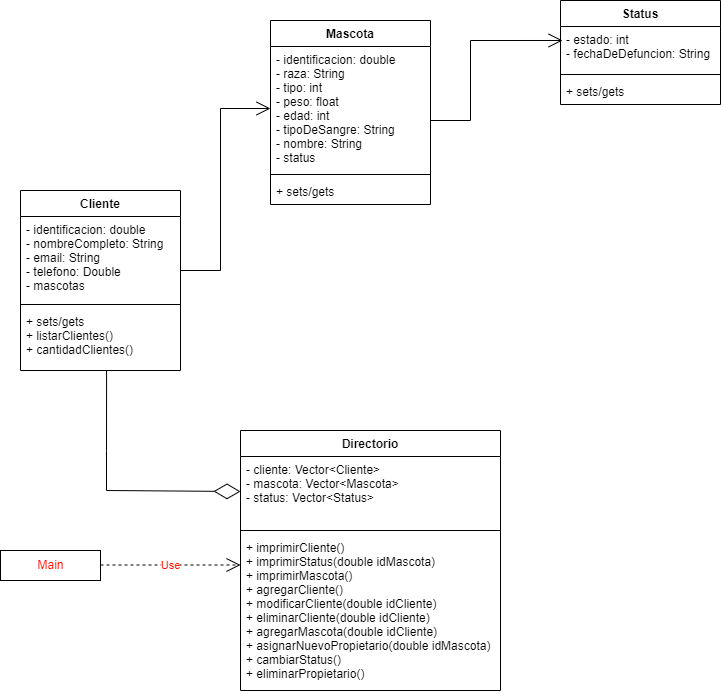

The diagram above was exported from draw.io. Its source (the exported page's mxGraphModel, read from the mxfile embedded in the PNG):
<mxGraphModel dx="1102" dy="614" grid="1" gridSize="10" guides="1" tooltips="1" connect="1" arrows="1" fold="1" page="1" pageScale="1" pageWidth="827" pageHeight="1169" math="0" shadow="0">
  <root>
    <mxCell id="0" />
    <mxCell id="1" parent="0" />
    <mxCell id="S4TnGJGhAqrgv55nwpMQ-1" value="&lt;font color=&quot;#ff1100&quot;&gt;Main&lt;/font&gt;" style="html=1;" parent="1" vertex="1">
      <mxGeometry x="10" y="600" width="100" height="30" as="geometry" />
    </mxCell>
    <mxCell id="S4TnGJGhAqrgv55nwpMQ-2" value="Use" style="endArrow=open;endSize=12;dashed=1;html=1;rounded=0;fontColor=#FF1100;" parent="1" edge="1">
      <mxGeometry width="160" relative="1" as="geometry">
        <mxPoint x="110" y="614.5" as="sourcePoint" />
        <mxPoint x="250" y="614.5" as="targetPoint" />
      </mxGeometry>
    </mxCell>
    <mxCell id="S4TnGJGhAqrgv55nwpMQ-3" value="Cliente" style="swimlane;fontStyle=1;align=center;verticalAlign=top;childLayout=stackLayout;horizontal=1;startSize=26;horizontalStack=0;resizeParent=1;resizeParentMax=0;resizeLast=0;collapsible=1;marginBottom=0;fontColor=#000000;" parent="1" vertex="1">
      <mxGeometry x="30" y="240" width="160" height="180" as="geometry">
        <mxRectangle x="60" y="70" width="70" height="26" as="alternateBounds" />
      </mxGeometry>
    </mxCell>
    <mxCell id="S4TnGJGhAqrgv55nwpMQ-4" value="- identificacion: double&#10;- nombreCompleto: String&#10;- email: String&#10;- telefono: Double&#10;- mascotas" style="text;strokeColor=none;fillColor=none;align=left;verticalAlign=top;spacingLeft=4;spacingRight=4;overflow=hidden;rotatable=0;points=[[0,0.5],[1,0.5]];portConstraint=eastwest;fontColor=#000000;" parent="S4TnGJGhAqrgv55nwpMQ-3" vertex="1">
      <mxGeometry y="26" width="160" height="84" as="geometry" />
    </mxCell>
    <mxCell id="S4TnGJGhAqrgv55nwpMQ-5" value="" style="line;strokeWidth=1;fillColor=none;align=left;verticalAlign=middle;spacingTop=-1;spacingLeft=3;spacingRight=3;rotatable=0;labelPosition=right;points=[];portConstraint=eastwest;fontColor=#FF1100;" parent="S4TnGJGhAqrgv55nwpMQ-3" vertex="1">
      <mxGeometry y="110" width="160" height="8" as="geometry" />
    </mxCell>
    <mxCell id="S4TnGJGhAqrgv55nwpMQ-6" value="+ sets/gets&#10;+ listarClientes()&#10;+ cantidadClientes()" style="text;strokeColor=none;fillColor=none;align=left;verticalAlign=top;spacingLeft=4;spacingRight=4;overflow=hidden;rotatable=0;points=[[0,0.5],[1,0.5]];portConstraint=eastwest;fontColor=#000000;" parent="S4TnGJGhAqrgv55nwpMQ-3" vertex="1">
      <mxGeometry y="118" width="160" height="62" as="geometry" />
    </mxCell>
    <mxCell id="S4TnGJGhAqrgv55nwpMQ-7" value="Mascota" style="swimlane;fontStyle=1;align=center;verticalAlign=top;childLayout=stackLayout;horizontal=1;startSize=26;horizontalStack=0;resizeParent=1;resizeParentMax=0;resizeLast=0;collapsible=1;marginBottom=0;fontColor=#000000;" parent="1" vertex="1">
      <mxGeometry x="280" y="70" width="160" height="184" as="geometry">
        <mxRectangle x="60" y="70" width="70" height="26" as="alternateBounds" />
      </mxGeometry>
    </mxCell>
    <mxCell id="S4TnGJGhAqrgv55nwpMQ-8" value="- identificacion: double&#10;- raza: String&#10;- tipo: int&#10;- peso: float&#10;- edad: int&#10;- tipoDeSangre: String&#10;- nombre: String&#10;- status" style="text;strokeColor=none;fillColor=none;align=left;verticalAlign=top;spacingLeft=4;spacingRight=4;overflow=hidden;rotatable=0;points=[[0,0.5],[1,0.5]];portConstraint=eastwest;fontColor=#000000;" parent="S4TnGJGhAqrgv55nwpMQ-7" vertex="1">
      <mxGeometry y="26" width="160" height="124" as="geometry" />
    </mxCell>
    <mxCell id="S4TnGJGhAqrgv55nwpMQ-9" value="" style="line;strokeWidth=1;fillColor=none;align=left;verticalAlign=middle;spacingTop=-1;spacingLeft=3;spacingRight=3;rotatable=0;labelPosition=right;points=[];portConstraint=eastwest;fontColor=#FF1100;" parent="S4TnGJGhAqrgv55nwpMQ-7" vertex="1">
      <mxGeometry y="150" width="160" height="8" as="geometry" />
    </mxCell>
    <mxCell id="S4TnGJGhAqrgv55nwpMQ-10" value="+ sets/gets" style="text;strokeColor=none;fillColor=none;align=left;verticalAlign=top;spacingLeft=4;spacingRight=4;overflow=hidden;rotatable=0;points=[[0,0.5],[1,0.5]];portConstraint=eastwest;fontColor=#000000;" parent="S4TnGJGhAqrgv55nwpMQ-7" vertex="1">
      <mxGeometry y="158" width="160" height="26" as="geometry" />
    </mxCell>
    <mxCell id="S4TnGJGhAqrgv55nwpMQ-15" value="Status" style="swimlane;fontStyle=1;align=center;verticalAlign=top;childLayout=stackLayout;horizontal=1;startSize=26;horizontalStack=0;resizeParent=1;resizeParentMax=0;resizeLast=0;collapsible=1;marginBottom=0;fontColor=#000000;" parent="1" vertex="1">
      <mxGeometry x="570" y="50" width="160" height="104" as="geometry">
        <mxRectangle x="60" y="70" width="70" height="26" as="alternateBounds" />
      </mxGeometry>
    </mxCell>
    <mxCell id="S4TnGJGhAqrgv55nwpMQ-16" value="- estado: int&#10;- fechaDeDefuncion: String" style="text;strokeColor=none;fillColor=none;align=left;verticalAlign=top;spacingLeft=4;spacingRight=4;overflow=hidden;rotatable=0;points=[[0,0.5],[1,0.5]];portConstraint=eastwest;fontColor=#000000;" parent="S4TnGJGhAqrgv55nwpMQ-15" vertex="1">
      <mxGeometry y="26" width="160" height="44" as="geometry" />
    </mxCell>
    <mxCell id="S4TnGJGhAqrgv55nwpMQ-17" value="" style="line;strokeWidth=1;fillColor=none;align=left;verticalAlign=middle;spacingTop=-1;spacingLeft=3;spacingRight=3;rotatable=0;labelPosition=right;points=[];portConstraint=eastwest;fontColor=#FF1100;" parent="S4TnGJGhAqrgv55nwpMQ-15" vertex="1">
      <mxGeometry y="70" width="160" height="8" as="geometry" />
    </mxCell>
    <mxCell id="S4TnGJGhAqrgv55nwpMQ-18" value="+ sets/gets" style="text;strokeColor=none;fillColor=none;align=left;verticalAlign=top;spacingLeft=4;spacingRight=4;overflow=hidden;rotatable=0;points=[[0,0.5],[1,0.5]];portConstraint=eastwest;fontColor=#000000;" parent="S4TnGJGhAqrgv55nwpMQ-15" vertex="1">
      <mxGeometry y="78" width="160" height="26" as="geometry" />
    </mxCell>
    <mxCell id="S4TnGJGhAqrgv55nwpMQ-21" value="" style="endArrow=open;endFill=1;endSize=12;html=1;rounded=0;fontColor=#000000;entryX=0.013;entryY=0.318;entryDx=0;entryDy=0;entryPerimeter=0;" parent="1" target="S4TnGJGhAqrgv55nwpMQ-16" edge="1">
      <mxGeometry width="160" relative="1" as="geometry">
        <mxPoint x="440" y="170" as="sourcePoint" />
        <mxPoint x="600" y="170" as="targetPoint" />
        <Array as="points">
          <mxPoint x="480" y="170" />
          <mxPoint x="480" y="90" />
        </Array>
      </mxGeometry>
    </mxCell>
    <mxCell id="pqEL2df6m_ZKllKQv2gL-1" value="Directorio" style="swimlane;fontStyle=1;align=center;verticalAlign=top;childLayout=stackLayout;horizontal=1;startSize=26;horizontalStack=0;resizeParent=1;resizeParentMax=0;resizeLast=0;collapsible=1;marginBottom=0;" vertex="1" parent="1">
      <mxGeometry x="250" y="480" width="260" height="260" as="geometry" />
    </mxCell>
    <mxCell id="pqEL2df6m_ZKllKQv2gL-2" value="- cliente: Vector&lt;Cliente&gt;&#10;- mascota: Vector&lt;Mascota&gt;&#10;- status: Vector&lt;Status&gt;" style="text;strokeColor=none;fillColor=none;align=left;verticalAlign=top;spacingLeft=4;spacingRight=4;overflow=hidden;rotatable=0;points=[[0,0.5],[1,0.5]];portConstraint=eastwest;" vertex="1" parent="pqEL2df6m_ZKllKQv2gL-1">
      <mxGeometry y="26" width="260" height="70" as="geometry" />
    </mxCell>
    <mxCell id="pqEL2df6m_ZKllKQv2gL-3" value="" style="line;strokeWidth=1;fillColor=none;align=left;verticalAlign=middle;spacingTop=-1;spacingLeft=3;spacingRight=3;rotatable=0;labelPosition=right;points=[];portConstraint=eastwest;" vertex="1" parent="pqEL2df6m_ZKllKQv2gL-1">
      <mxGeometry y="96" width="260" height="8" as="geometry" />
    </mxCell>
    <mxCell id="pqEL2df6m_ZKllKQv2gL-4" value="+ imprimirCliente()&#10;+ imprimirStatus(double idMascota)&#10;+ imprimirMascota()&#10;+ agregarCliente()&#10;+ modificarCliente(double idCliente)&#10;+ eliminarCliente(double idCliente)&#10;+ agregarMascota(double idCliente)&#10;+ asignarNuevoPropietario(double idMascota)&#10;+ cambiarStatus()&#10;+ eliminarPropietario()" style="text;strokeColor=none;fillColor=none;align=left;verticalAlign=top;spacingLeft=4;spacingRight=4;overflow=hidden;rotatable=0;points=[[0,0.5],[1,0.5]];portConstraint=eastwest;" vertex="1" parent="pqEL2df6m_ZKllKQv2gL-1">
      <mxGeometry y="104" width="260" height="156" as="geometry" />
    </mxCell>
    <mxCell id="pqEL2df6m_ZKllKQv2gL-5" value="" style="endArrow=open;endFill=1;endSize=12;html=1;rounded=0;fontColor=#000000;entryX=0;entryY=0.5;entryDx=0;entryDy=0;" edge="1" parent="1" target="S4TnGJGhAqrgv55nwpMQ-8">
      <mxGeometry width="160" relative="1" as="geometry">
        <mxPoint x="190" y="320.01" as="sourcePoint" />
        <mxPoint x="322.0799999999999" y="240.00199999999995" as="targetPoint" />
        <Array as="points">
          <mxPoint x="230" y="320.01" />
          <mxPoint x="230" y="158" />
        </Array>
      </mxGeometry>
    </mxCell>
    <mxCell id="pqEL2df6m_ZKllKQv2gL-6" value="" style="endArrow=diamondThin;endFill=0;endSize=24;html=1;rounded=0;entryX=0;entryY=0.5;entryDx=0;entryDy=0;exitX=0.538;exitY=1;exitDx=0;exitDy=0;exitPerimeter=0;" edge="1" parent="1" source="S4TnGJGhAqrgv55nwpMQ-6" target="pqEL2df6m_ZKllKQv2gL-2">
      <mxGeometry width="160" relative="1" as="geometry">
        <mxPoint x="104" y="420" as="sourcePoint" />
        <mxPoint x="360" y="460" as="targetPoint" />
        <Array as="points">
          <mxPoint x="116" y="500" />
          <mxPoint x="116" y="540" />
        </Array>
      </mxGeometry>
    </mxCell>
  </root>
</mxGraphModel>